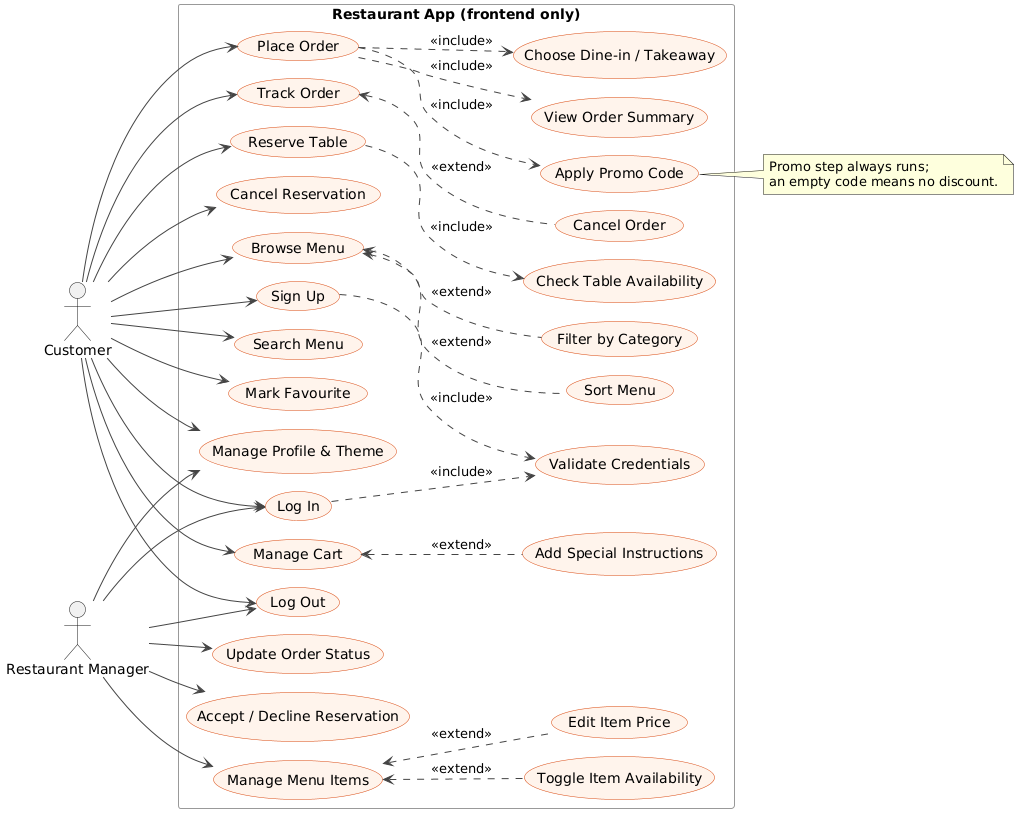

The diagram above was rendered by PlantUML. Its source (embedded in the PNG):
@startuml UseCaseDiagram
!include common.iuml
left to right direction

actor "Customer" as C
actor "Restaurant Manager" as M
rectangle "Restaurant App (frontend only)" {
  usecase "Sign Up" as UC1
  usecase "Log In" as UC2
  usecase "Validate Credentials" as UCV
  usecase "Browse Menu" as UC3
  usecase "Filter by Category" as UC3a
  usecase "Search Menu" as UC4
  usecase "Sort Menu" as UC4a
  usecase "Mark Favourite" as UC5
  usecase "Manage Cart" as UC6
  usecase "Add Special Instructions" as UC6a
  usecase "Place Order" as UC7
  usecase "Apply Promo Code" as UC8
  usecase "View Order Summary" as UC9
  usecase "Choose Dine-in / Takeaway" as UC9a
  usecase "Track Order" as UC10
  usecase "Cancel Order" as UC10a
  usecase "Reserve Table" as UC11
  usecase "Check Table Availability" as UC11a
  usecase "Cancel Reservation" as UC12
  usecase "Manage Profile & Theme" as UC13
  usecase "Log Out" as UC14
  usecase "Update Order Status" as UC15
  usecase "Accept / Decline Reservation" as UC16
  usecase "Manage Menu Items" as UC17
  usecase "Toggle Item Availability" as UC17a
  usecase "Edit Item Price" as UC17b
}
C --> UC1
C --> UC2
C --> UC3
C --> UC4
C --> UC5
C --> UC6
C --> UC7
C --> UC10
C --> UC11
C --> UC12
C --> UC13
C --> UC14
M --> UC2
M --> UC15
M --> UC16
M --> UC17
M --> UC13
M --> UC14
UC1 ..> UCV : <<include>>
UC2 ..> UCV : <<include>>
UC3 <.. UC3a : <<extend>>
UC3 <.. UC4a : <<extend>>
UC7 ..> UC8 : <<include>>
UC7 ..> UC9 : <<include>>
UC7 ..> UC9a : <<include>>
UC6 <.. UC6a : <<extend>>
UC10 <.. UC10a : <<extend>>
UC11 ..> UC11a : <<include>>
UC17 <.. UC17a : <<extend>>
UC17 <.. UC17b : <<extend>>
note right of UC8 : Promo step always runs;\nan empty code means no discount.
@enduml